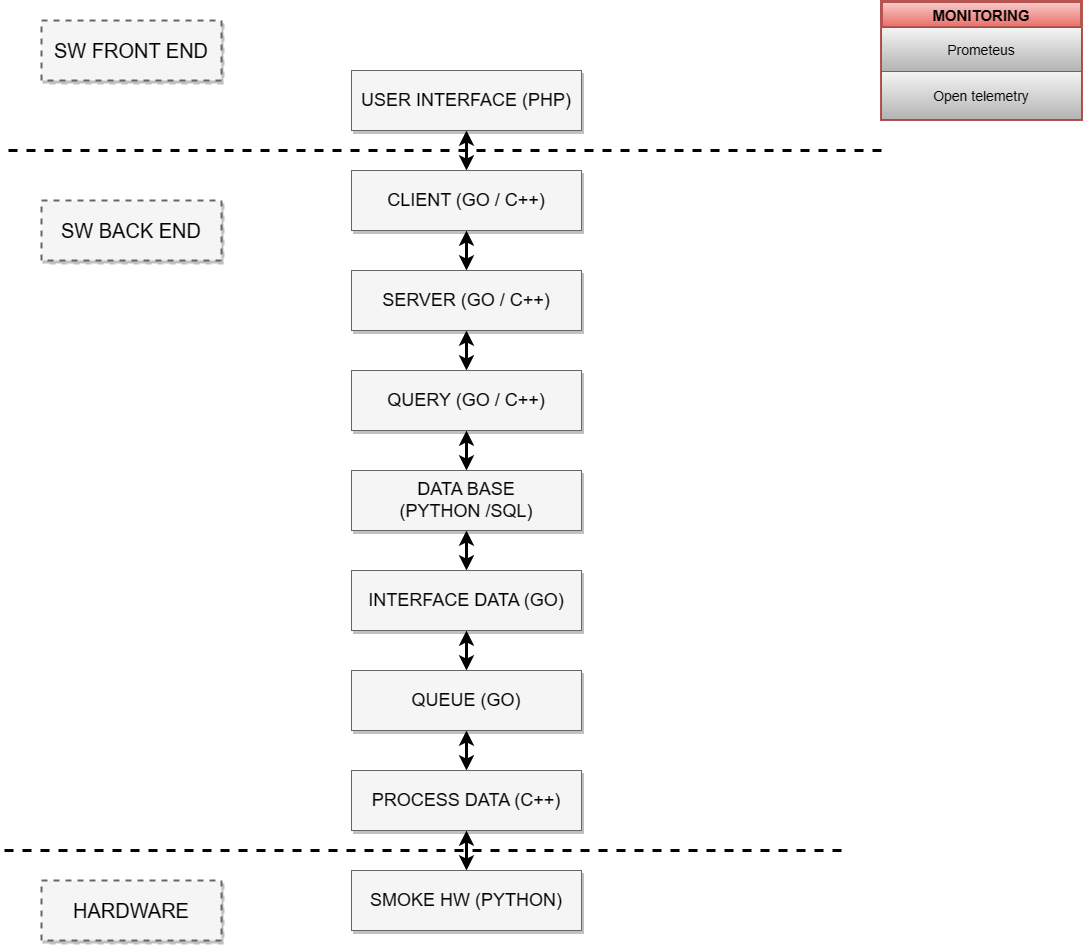

The diagram above was exported from draw.io. Its source (the exported page's mxGraphModel, read from the mxfile embedded in the PNG):
<mxGraphModel dx="1375" dy="754" grid="1" gridSize="10" guides="1" tooltips="1" connect="1" arrows="1" fold="1" page="1" pageScale="1.5" pageWidth="1169" pageHeight="826" background="#ffffff" math="0" shadow="0">
  <root>
    <mxCell id="0" style=";html=1;" />
    <mxCell id="1" style=";html=1;" parent="0" />
    <mxCell id="3a17f1ce550125da-1" value="SW FRONT END" style="whiteSpace=wrap;html=1;shadow=1;fontSize=20;fillColor=#f5f5f5;strokeColor=#666666;strokeWidth=2;dashed=1;" parent="1" vertex="1">
      <mxGeometry x="280" y="60" width="180" height="60" as="geometry" />
    </mxCell>
    <mxCell id="8-XYcrale0f7W6oxEj4s-5" value="" style="edgeStyle=orthogonalEdgeStyle;rounded=1;orthogonalLoop=1;jettySize=auto;html=1;strokeWidth=3;startArrow=classic;startFill=1;" parent="1" source="3a17f1ce550125da-10" target="8-XYcrale0f7W6oxEj4s-4" edge="1">
      <mxGeometry relative="1" as="geometry" />
    </mxCell>
    <mxCell id="3a17f1ce550125da-10" value="USER INTERFACE (PHP)" style="whiteSpace=wrap;html=1;shadow=1;fontSize=18;fillColor=#f5f5f5;strokeColor=#666666;" parent="1" vertex="1">
      <mxGeometry x="590" y="110" width="230" height="60" as="geometry" />
    </mxCell>
    <mxCell id="8-XYcrale0f7W6oxEj4s-7" value="" style="edgeStyle=orthogonalEdgeStyle;rounded=1;orthogonalLoop=1;jettySize=auto;html=1;startArrow=classic;startFill=1;strokeWidth=3;" parent="1" source="8-XYcrale0f7W6oxEj4s-4" target="8-XYcrale0f7W6oxEj4s-6" edge="1">
      <mxGeometry relative="1" as="geometry" />
    </mxCell>
    <mxCell id="8-XYcrale0f7W6oxEj4s-4" value="CLIENT (GO / C++)" style="whiteSpace=wrap;html=1;shadow=1;fontSize=18;fillColor=#f5f5f5;strokeColor=#666666;" parent="1" vertex="1">
      <mxGeometry x="590" y="210" width="230" height="60" as="geometry" />
    </mxCell>
    <mxCell id="8-XYcrale0f7W6oxEj4s-9" value="" style="edgeStyle=orthogonalEdgeStyle;rounded=1;orthogonalLoop=1;jettySize=auto;html=1;startArrow=classic;startFill=1;strokeWidth=3;" parent="1" source="8-XYcrale0f7W6oxEj4s-6" target="8-XYcrale0f7W6oxEj4s-8" edge="1">
      <mxGeometry relative="1" as="geometry" />
    </mxCell>
    <mxCell id="8-XYcrale0f7W6oxEj4s-6" value="SERVER (GO / C++)" style="whiteSpace=wrap;html=1;shadow=1;fontSize=18;fillColor=#f5f5f5;strokeColor=#666666;" parent="1" vertex="1">
      <mxGeometry x="590" y="310" width="230" height="60" as="geometry" />
    </mxCell>
    <mxCell id="8-XYcrale0f7W6oxEj4s-11" value="" style="edgeStyle=orthogonalEdgeStyle;rounded=1;orthogonalLoop=1;jettySize=auto;html=1;startArrow=classic;startFill=1;strokeWidth=3;" parent="1" source="8-XYcrale0f7W6oxEj4s-8" target="8-XYcrale0f7W6oxEj4s-10" edge="1">
      <mxGeometry relative="1" as="geometry" />
    </mxCell>
    <mxCell id="8-XYcrale0f7W6oxEj4s-8" value="QUERY (GO / C++)" style="whiteSpace=wrap;html=1;shadow=1;fontSize=18;fillColor=#f5f5f5;strokeColor=#666666;" parent="1" vertex="1">
      <mxGeometry x="590" y="410" width="230" height="60" as="geometry" />
    </mxCell>
    <mxCell id="8-XYcrale0f7W6oxEj4s-13" value="" style="edgeStyle=orthogonalEdgeStyle;rounded=1;orthogonalLoop=1;jettySize=auto;html=1;startArrow=classic;startFill=1;strokeWidth=3;" parent="1" source="8-XYcrale0f7W6oxEj4s-10" target="8-XYcrale0f7W6oxEj4s-12" edge="1">
      <mxGeometry relative="1" as="geometry" />
    </mxCell>
    <mxCell id="8-XYcrale0f7W6oxEj4s-10" value="DATA BASE&lt;br&gt;(PYTHON /SQL)" style="whiteSpace=wrap;html=1;shadow=1;fontSize=18;fillColor=#f5f5f5;strokeColor=#666666;" parent="1" vertex="1">
      <mxGeometry x="590" y="510" width="230" height="60" as="geometry" />
    </mxCell>
    <mxCell id="8-XYcrale0f7W6oxEj4s-15" value="" style="edgeStyle=orthogonalEdgeStyle;rounded=1;orthogonalLoop=1;jettySize=auto;html=1;startArrow=classic;startFill=1;strokeWidth=3;" parent="1" source="8-XYcrale0f7W6oxEj4s-12" target="8-XYcrale0f7W6oxEj4s-14" edge="1">
      <mxGeometry relative="1" as="geometry" />
    </mxCell>
    <mxCell id="8-XYcrale0f7W6oxEj4s-12" value="INTERFACE DATA (GO)" style="whiteSpace=wrap;html=1;shadow=1;fontSize=18;fillColor=#f5f5f5;strokeColor=#666666;" parent="1" vertex="1">
      <mxGeometry x="590" y="610" width="230" height="60" as="geometry" />
    </mxCell>
    <mxCell id="8-XYcrale0f7W6oxEj4s-17" value="" style="edgeStyle=orthogonalEdgeStyle;rounded=1;orthogonalLoop=1;jettySize=auto;html=1;startArrow=classic;startFill=1;strokeWidth=3;" parent="1" source="8-XYcrale0f7W6oxEj4s-14" target="8-XYcrale0f7W6oxEj4s-16" edge="1">
      <mxGeometry relative="1" as="geometry" />
    </mxCell>
    <mxCell id="8-XYcrale0f7W6oxEj4s-14" value="QUEUE (GO)" style="whiteSpace=wrap;html=1;shadow=1;fontSize=18;fillColor=#f5f5f5;strokeColor=#666666;" parent="1" vertex="1">
      <mxGeometry x="590" y="710" width="230" height="60" as="geometry" />
    </mxCell>
    <mxCell id="8-XYcrale0f7W6oxEj4s-19" value="" style="edgeStyle=orthogonalEdgeStyle;rounded=1;orthogonalLoop=1;jettySize=auto;html=1;startArrow=classic;startFill=1;strokeWidth=3;" parent="1" source="8-XYcrale0f7W6oxEj4s-16" target="8-XYcrale0f7W6oxEj4s-18" edge="1">
      <mxGeometry relative="1" as="geometry" />
    </mxCell>
    <mxCell id="xQLxMV9MOkCCamKlwlfN-1" value="MONITORING" style="swimlane;fontStyle=1;childLayout=stackLayout;horizontal=1;startSize=26;fillColor=#f8cecc;horizontalStack=0;resizeParent=1;resizeParentMax=0;resizeLast=0;collapsible=1;marginBottom=0;strokeColor=#b85450;gradientColor=#ea6b66;strokeWidth=3;fontSize=15;" parent="1" vertex="1">
      <mxGeometry x="1120" y="41" width="200" height="118" as="geometry" />
    </mxCell>
    <mxCell id="xQLxMV9MOkCCamKlwlfN-2" value="Prometeus" style="text;strokeColor=#666666;fillColor=#f5f5f5;align=center;verticalAlign=middle;spacingLeft=4;spacingRight=4;overflow=hidden;rotatable=0;points=[[0,0.5],[1,0.5]];portConstraint=eastwest;gradientColor=#b3b3b3;fontSize=14;" parent="xQLxMV9MOkCCamKlwlfN-1" vertex="1">
      <mxGeometry y="26" width="200" height="44" as="geometry" />
    </mxCell>
    <mxCell id="xQLxMV9MOkCCamKlwlfN-3" value="Open telemetry" style="text;strokeColor=#666666;fillColor=#f5f5f5;align=center;verticalAlign=middle;spacingLeft=4;spacingRight=4;overflow=hidden;rotatable=0;points=[[0,0.5],[1,0.5]];portConstraint=eastwest;gradientColor=#b3b3b3;fontSize=14;" parent="xQLxMV9MOkCCamKlwlfN-1" vertex="1">
      <mxGeometry y="70" width="200" height="48" as="geometry" />
    </mxCell>
    <mxCell id="8-XYcrale0f7W6oxEj4s-16" value="PROCESS DATA (C++)" style="whiteSpace=wrap;html=1;shadow=1;fontSize=18;fillColor=#f5f5f5;strokeColor=#666666;" parent="1" vertex="1">
      <mxGeometry x="590" y="810" width="230" height="60" as="geometry" />
    </mxCell>
    <mxCell id="8-XYcrale0f7W6oxEj4s-18" value="SMOKE HW (PYTHON)" style="whiteSpace=wrap;html=1;shadow=1;fontSize=18;fillColor=#f5f5f5;strokeColor=#666666;" parent="1" vertex="1">
      <mxGeometry x="590" y="910" width="230" height="60" as="geometry" />
    </mxCell>
    <mxCell id="8-XYcrale0f7W6oxEj4s-23" value="" style="endArrow=none;dashed=1;html=1;strokeWidth=3;" parent="1" edge="1">
      <mxGeometry width="50" height="50" relative="1" as="geometry">
        <mxPoint x="1120" y="190" as="sourcePoint" />
        <mxPoint x="240" y="190" as="targetPoint" />
      </mxGeometry>
    </mxCell>
    <mxCell id="8-XYcrale0f7W6oxEj4s-25" value="SW BACK END" style="whiteSpace=wrap;html=1;shadow=1;fontSize=20;fillColor=#f5f5f5;strokeColor=#666666;strokeWidth=2;dashed=1;" parent="1" vertex="1">
      <mxGeometry x="280" y="240" width="180" height="60" as="geometry" />
    </mxCell>
    <mxCell id="8-XYcrale0f7W6oxEj4s-26" value="" style="endArrow=none;dashed=1;html=1;strokeWidth=3;" parent="1" edge="1">
      <mxGeometry width="50" height="50" relative="1" as="geometry">
        <mxPoint x="1080" y="890" as="sourcePoint" />
        <mxPoint x="240" y="890" as="targetPoint" />
      </mxGeometry>
    </mxCell>
    <mxCell id="8-XYcrale0f7W6oxEj4s-27" value="HARDWARE" style="whiteSpace=wrap;html=1;shadow=1;fontSize=20;fillColor=#f5f5f5;strokeColor=#666666;strokeWidth=2;dashed=1;" parent="1" vertex="1">
      <mxGeometry x="280" y="920" width="180" height="60" as="geometry" />
    </mxCell>
  </root>
</mxGraphModel>